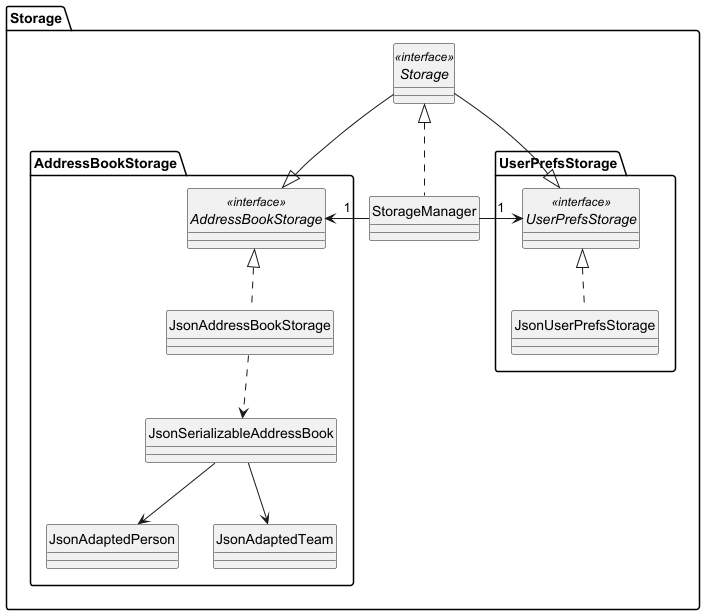

The diagram above was rendered by PlantUML. Its source (embedded in the PNG):
@startuml
hide circle

package "Storage" as S{
    interface Storage <<interface>>

package "AddressBookStorage" as ABS{
    interface AddressBookStorage <<interface>>
    class JsonAddressBookStorage

    class JsonSerializableAddressBook
    class JsonAdaptedPerson
    class JsonAdaptedTeam
}
    class StorageManager
package "UserPrefsStorage" as UPS {
    interface UserPrefsStorage <<interface>>
    class JsonUserPrefsStorage
}
    ' ===== Relationships =====

    AddressBookStorage <- StorageManager : 1
    StorageManager -> UserPrefsStorage : 1

    Storage <|.. StorageManager
    Storage --|> AddressBookStorage
    Storage --|> UserPrefsStorage
    AddressBookStorage <|.. JsonAddressBookStorage
    UserPrefsStorage <|.. JsonUserPrefsStorage

    JsonAddressBookStorage ..> JsonSerializableAddressBook
    JsonSerializableAddressBook --> JsonAdaptedPerson
    JsonSerializableAddressBook --> JsonAdaptedTeam
}
@enduml